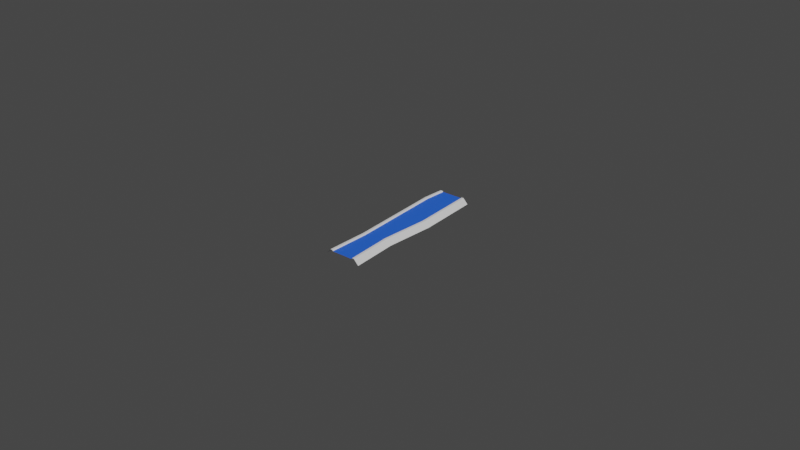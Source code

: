 # Source: road.blend  (saved by Blender 3.6.11; exported with 4.5.12 LTS)
import bpy
from mathutils import Matrix  # noqa: F401  (used for matrix-valued properties, if any)

bpy.ops.wm.read_factory_settings(use_empty=True)
scene = bpy.context.scene
scene.name = 'Scene'

# ---- materials (node trees are filled in below, after node groups)
mat_material_001 = bpy.data.materials.new('Material.001')
mat_material_001.use_transparent_shadow = False
mat_material_002 = bpy.data.materials.new('Material.002')
mat_material_002.use_transparent_shadow = False

# ---- material node trees
mat_material_001.use_nodes = True; mat_material_001.node_tree.nodes.clear()
_N = mat_material_001.node_tree.nodes; _L = mat_material_001.node_tree.links
n0 = _N.new('ShaderNodeBsdfPrincipled'); n0.name = 'Principled BSDF'; n0.location = (10, 300)
n0.distribution = 'GGX'
n0.subsurface_method = 'RANDOM_WALK_SKIN'
n0.inputs[3].default_value = 1.45
n0.inputs[27].default_value = (0.0, 0.0, 0.0, 1.0)
n0.inputs[28].default_value = 1.0
n1 = _N.new('ShaderNodeOutputMaterial'); n1.name = 'Material Output'; n1.location = (300, 300)
_L.new(n0.outputs[0], n1.inputs[0])
n1.is_active_output = True
mat_material_002.use_nodes = True; mat_material_002.node_tree.nodes.clear()
_N = mat_material_002.node_tree.nodes; _L = mat_material_002.node_tree.links
n0 = _N.new('ShaderNodeBsdfPrincipled'); n0.name = 'Principled BSDF'; n0.location = (10, 300)
n0.distribution = 'GGX'
n0.subsurface_method = 'RANDOM_WALK_SKIN'
n0.inputs[0].default_value = (0.02022, 0.126, 0.8, 1.0)
n0.inputs[3].default_value = 1.45
n0.inputs[27].default_value = (0.0, 0.0, 0.0, 1.0)
n0.inputs[28].default_value = 1.0
n1 = _N.new('ShaderNodeOutputMaterial'); n1.name = 'Material Output'; n1.location = (300, 300)
_L.new(n0.outputs[0], n1.inputs[0])
n1.is_active_output = True

# ---- world
world_world = bpy.data.worlds.new('World'); scene.world = world_world
world_world.use_nodes = True; world_world.node_tree.nodes.clear()
_N = world_world.node_tree.nodes; _L = world_world.node_tree.links
n0 = _N.new('ShaderNodeOutputWorld'); n0.name = 'World Output'; n0.location = (300, 300)
n1 = _N.new('ShaderNodeBackground'); n1.name = 'Background'; n1.location = (10, 300)
n1.inputs[0].default_value = (0.05088, 0.05088, 0.05088, 1.0)
_L.new(n1.outputs[0], n0.inputs[0])
n0.is_active_output = True
world_world.color = (0.05088, 0.05088, 0.05088)
world_world.use_sun_shadow = False
world_world.sun_shadow_jitter_overblur = 0.0

# ---- meshes
me_mesh = bpy.data.meshes.new('Mesh')
me_mesh.from_pydata([(-0.5914, 0.0, 5.0), (0.5914, 0.0, 5.0), (-0.439, 0.1651, 5.0), (0.439, 0.1651, 5.0), (-0.439, 0.1651, 1.907e-06), (0.439, 0.1651, 1.907e-06), (-0.5914, 0.0, 1.907e-06), (0.5914, 0.0, 1.907e-06), (-0.3738, 0.1651, 5.0), (0.3738, 0.1651, 5.0), (0.3738, 0.1651, 1.907e-06), (-0.3738, 0.1651, 1.907e-06), (-0.3457, 0.1328, 5.0), (0.3457, 0.1328, 5.0), (0.3457, 0.1328, 1.907e-06), (-0.3457, 0.1328, 1.907e-06), (-0.5392, 0.0, 3.693), (-0.3869, 0.1651, 3.693), (-0.3217, 0.1651, 3.693), (-0.2936, 0.1328, 3.693), (0.2761, 0.1328, 3.527), (0.3041, 0.1651, 3.527), (0.3693, 0.1651, 3.527), (0.5217, 0.0, 3.527), (-0.6529, 0.0, 0.6844), (-0.5005, 0.1651, 0.6844), (-0.4353, 0.1651, 0.6844), (-0.4072, 0.1328, 0.6844), (0.4107, 0.1328, 1.975), (0.4387, 0.1651, 1.975), (0.504, 0.1651, 1.975), (0.6563, 0.0, 1.975)], [], [(27, 28, 14, 15), (30, 31, 7, 5), (6, 24, 25, 4), (29, 30, 5, 10), (4, 25, 26, 11), (28, 29, 10, 14), (11, 26, 27, 15), (17, 16, 0, 2), (18, 17, 2, 8), (19, 18, 8, 12), (12, 13, 20, 19), (9, 21, 20, 13), (3, 22, 21, 9), (1, 23, 22, 3), (25, 24, 16, 17), (26, 25, 17, 18), (27, 26, 18, 19), (19, 20, 28, 27), (20, 21, 29, 28), (21, 22, 30, 29), (22, 23, 31, 30)])
me_mesh.polygons.foreach_set('use_smooth', [True] * 21)
me_mesh.polygons.foreach_set('material_index', [1, 0, 0, 0, 0, 0, 0, 0, 0, 0, 1, 0, 0, 0, 0, 0, 0, 1, 0, 0, 0])
_k = set([(2, 17), (3, 22), (4, 25), (5, 30), (8, 18), (9, 21), (10, 29), (11, 26), (12, 19), (13, 20), (14, 28), (15, 27), (17, 25), (18, 26), (19, 27), (20, 28), (21, 29), (22, 30)])
me_mesh.attributes.new('sharp_edge', 'BOOLEAN', 'EDGE').data.foreach_set('value', [ (min(e.vertices), max(e.vertices)) in _k for e in me_mesh.edges])
_uv = me_mesh.uv_layers.new(name='map1')
_uv.uv.foreach_set('vector', [0.07047, 0.2308, 0.07047, 0.2308, 0.07047, 0.2308, 0.07047, 0.2308, 0.3826, 0.4197, 0.3826, 0.4197, 0.3826, 0.4197, 0.3826, 0.4197, 0.3826, 0.4197, 0.3826, 0.4197, 0.3826, 0.4197, 0.3826, 0.4197, 0.3826, 0.4197, 0.3826, 0.4197, 0.3826, 0.4197, 0.3826, 0.4197, 0.3826, 0.4197, 0.3826, 0.4197, 0.3826, 0.4197, 0.3826, 0.4197, 0.3826, 0.4197, 0.3826, 0.4197, 0.3826, 0.4197, 0.3826, 0.4197, 0.3826, 0.4197, 0.3826, 0.4197, 0.3826, 0.4197, 0.3826, 0.4197, 0.3826, 0.4197, 0.3826, 0.4197, 0.3826, 0.4197, 0.3826, 0.4197, 0.3826, 0.4197, 0.3826, 0.4197, 0.3826, 0.4197, 0.3826, 0.4197, 0.3826, 0.4197, 0.3826, 0.4197, 0.3826, 0.4197, 0.3826, 0.4197, 0.07047, 0.2308, 0.07047, 0.2308, 0.07047, 0.2308, 0.07047, 0.2308, 0.3826, 0.4197, 0.3826, 0.4197, 0.3826, 0.4197, 0.3826, 0.4197, 0.3826, 0.4197, 0.3826, 0.4197, 0.3826, 0.4197, 0.3826, 0.4197, 0.3826, 0.4197, 0.3826, 0.4197, 0.3826, 0.4197, 0.3826, 0.4197, 0.3826, 0.4197, 0.3826, 0.4197, 0.3826, 0.4197, 0.3826, 0.4197, 0.3826, 0.4197, 0.3826, 0.4197, 0.3826, 0.4197, 0.3826, 0.4197, 0.3826, 0.4197, 0.3826, 0.4197, 0.3826, 0.4197, 0.3826, 0.4197, 0.07047, 0.2308, 0.07047, 0.2308, 0.07047, 0.2308, 0.07047, 0.2308, 0.3826, 0.4197, 0.3826, 0.4197, 0.3826, 0.4197, 0.3826, 0.4197, 0.3826, 0.4197, 0.3826, 0.4197, 0.3826, 0.4197, 0.3826, 0.4197, 0.3826, 0.4197, 0.3826, 0.4197, 0.3826, 0.4197, 0.3826, 0.4197])
me_mesh.materials.append(mat_material_001)
me_mesh.materials.append(mat_material_002)
me_mesh.update()
me_mesh.normals_split_custom_set([tuple(v) for v in zip(*[iter([0.0, 1.0, 0.0, 0.0, 1.0, 0.0, 0.0, 1.0, 0.0, 0.0, 1.0, 0.0, 0.7348, 0.6782, 0.015, 0.7348, 0.6782, 0.01398, 0.7346, 0.678, -0.02417, 0.7346, 0.678, -0.02417, -0.7333, 0.6767, -0.06593, -0.7348, 0.6782, 0.01071, -0.7348, 0.6782, 0.01005, -0.7333, 0.6767, -0.06593, 0.0, 1.0, -5.793e-09, 0.0, 1.0, -5.355e-09, 0.0, 1.0, 7.233e-09, 0.0, 1.0, 7.233e-09, 0.0, 1.0, -4.174e-08, 0.0, 1.0, -2.051e-08, 0.0, 1.0, -2.12e-08, 0.0, 1.0, -4.174e-08, -0.7547, 0.6559, -0.01539, -0.7547, 0.656, -0.01438, -0.7545, 0.6558, 0.02483, -0.7545, 0.6558, 0.02483, 0.753, 0.6545, 0.06771, 0.7547, 0.6559, -0.01096, 0.7547, 0.6559, -0.01034, 0.753, 0.6545, 0.06771, -0.7348, 0.6782, 0.01046, -0.7348, 0.6782, 0.01048, -0.7346, 0.6779, -0.02929, -0.7346, 0.6779, -0.02929, 0.0, 1.0, 5.461e-09, 0.0, 1.0, 5.468e-09, 0.0, 1.0, 1.093e-08, 0.0, 1.0, 1.093e-08, 0.7547, 0.6559, -0.01077, 0.7547, 0.6559, -0.01074, 0.7544, 0.6557, 0.03009, 0.7544, 0.6557, 0.03009, 0.0, 1.0, 0.0, 0.0, 1.0, 0.0, 0.0, 1.0, 0.0, 0.0, 1.0, 0.0, -0.7543, 0.6556, 0.03567, -0.7546, 0.6559, -0.01661, -0.7547, 0.6559, -0.01573, -0.7543, 0.6556, 0.03567, 0.0, 1.0, 9.697e-09, 0.0, 1.0, -4.519e-09, 0.0, 1.0, -4.167e-09, 0.0, 1.0, 9.697e-09, 0.7344, 0.6778, -0.03473, 0.7348, 0.6781, 0.01612, 0.7348, 0.6781, 0.01533, 0.7344, 0.6778, -0.03473, -0.7348, 0.6782, 0.01005, -0.7348, 0.6782, 0.01071, -0.7348, 0.6782, 0.01048, -0.7348, 0.6782, 0.01046, 0.0, 1.0, -2.12e-08, 0.0, 1.0, -2.051e-08, 0.0, 1.0, 5.468e-09, 0.0, 1.0, 5.461e-09, 0.7547, 0.6559, -0.01034, 0.7547, 0.6559, -0.01096, 0.7547, 0.6559, -0.01074, 0.7547, 0.6559, -0.01077, 0.0, 1.0, 0.0, 0.0, 1.0, 0.0, 0.0, 1.0, 0.0, 0.0, 1.0, 0.0, -0.7547, 0.6559, -0.01573, -0.7546, 0.6559, -0.01661, -0.7547, 0.656, -0.01438, -0.7547, 0.6559, -0.01539, 0.0, 1.0, -4.167e-09, 0.0, 1.0, -4.519e-09, 0.0, 1.0, -5.355e-09, 0.0, 1.0, -5.793e-09, 0.7348, 0.6781, 0.01533, 0.7348, 0.6781, 0.01612, 0.7348, 0.6782, 0.01398, 0.7348, 0.6782, 0.015])] * 3)])

# ---- objects
ob_sm_env_street_divider_01 = bpy.data.objects.new('SM_Env_Street_Divider_01', me_mesh)

# ---- transforms, parenting, visibility, modifiers, constraints
ob_sm_env_street_divider_01.location = (0.0, 0.0, 0.0)
ob_sm_env_street_divider_01.rotation_euler = (1.571, -0.0, 0.0)
ob_sm_env_street_divider_01.scale = (0.01, 0.01, 0.01)
ob_sm_env_street_divider_01.color = (0.8, 0.8, 0.8, 1.0)

# ---- collection membership
scene.collection.objects.link(ob_sm_env_street_divider_01)

# ---- scene / render settings (as saved in the file)
scene.frame_start = 1; scene.frame_end = 250; scene.frame_set(1)
scene.render.engine = 'BLENDER_EEVEE_NEXT'
scene.cycles.sampling_pattern = 'TABULATED_SOBOL'
scene.view_settings.view_transform = 'Filmic'
bpy.context.view_layer.update()

# ---- added for rendering (the .blend has no active camera and no usable light): camera, sun
cam_auto = bpy.data.cameras.new('AutoCamera')
cam_auto.lens = 50.0
cam_auto.sensor_width = 36.0
cam_auto.clip_end = 1000.0
ob_auto_camera = bpy.data.objects.new('AutoCamera', cam_auto)
scene.collection.objects.link(ob_auto_camera)
ob_auto_camera.location = (0.185062, -0.247054, 0.148861)
ob_auto_camera.rotation_euler = (1.09748, -7.21219e-08, 0.694738)
scene.camera = ob_auto_camera
light_auto_sun = bpy.data.lights.new('AutoSun', 'SUN')
light_auto_sun.energy = 3.0
light_auto_sun.angle = 0.0523599
ob_auto_sun = bpy.data.objects.new('AutoSun', light_auto_sun)
scene.collection.objects.link(ob_auto_sun)
ob_auto_sun.rotation_euler = (0.872665, 0.174533, 0.523599)
bpy.context.view_layer.update()
